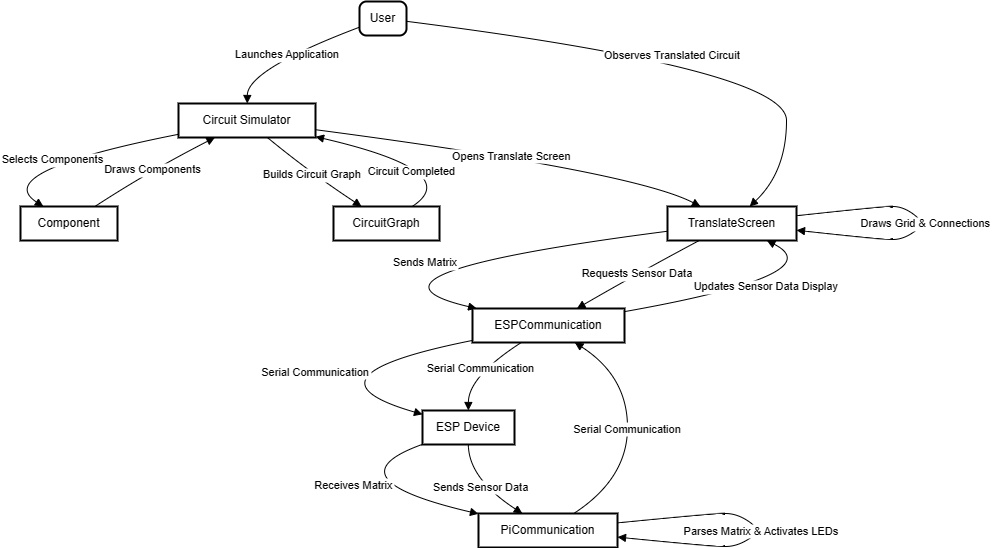

The diagram above was exported from draw.io. Its source (the exported page's mxGraphModel, read from the mxfile embedded in the PNG):
<mxGraphModel dx="4270" dy="1417" grid="1" gridSize="10" guides="1" tooltips="1" connect="1" arrows="1" fold="1" page="1" pageScale="1" pageWidth="850" pageHeight="1100" math="0" shadow="0">
  <root>
    <mxCell id="0" />
    <mxCell id="1" parent="0" />
    <mxCell id="zCBtCXKnuPjAM6SYyW3p-12" value="User" style="rounded=1;absoluteArcSize=1;arcSize=14;whiteSpace=wrap;strokeWidth=2;" vertex="1" parent="1">
      <mxGeometry x="-410" y="380" width="47" height="34" as="geometry" />
    </mxCell>
    <mxCell id="zCBtCXKnuPjAM6SYyW3p-13" value="Circuit Simulator" style="whiteSpace=wrap;strokeWidth=2;" vertex="1" parent="1">
      <mxGeometry x="-591" y="482" width="137" height="34" as="geometry" />
    </mxCell>
    <mxCell id="zCBtCXKnuPjAM6SYyW3p-14" value="Component" style="whiteSpace=wrap;strokeWidth=2;" vertex="1" parent="1">
      <mxGeometry x="-749" y="585" width="97" height="34" as="geometry" />
    </mxCell>
    <mxCell id="zCBtCXKnuPjAM6SYyW3p-15" value="CircuitGraph" style="whiteSpace=wrap;strokeWidth=2;" vertex="1" parent="1">
      <mxGeometry x="-436" y="585" width="106" height="34" as="geometry" />
    </mxCell>
    <mxCell id="zCBtCXKnuPjAM6SYyW3p-16" value="TranslateScreen" style="whiteSpace=wrap;strokeWidth=2;" vertex="1" parent="1">
      <mxGeometry x="-102" y="585" width="129" height="34" as="geometry" />
    </mxCell>
    <mxCell id="zCBtCXKnuPjAM6SYyW3p-17" value="ESPCommunication" style="whiteSpace=wrap;strokeWidth=2;" vertex="1" parent="1">
      <mxGeometry x="-297" y="687" width="152" height="34" as="geometry" />
    </mxCell>
    <mxCell id="zCBtCXKnuPjAM6SYyW3p-18" value="ESP Device" style="whiteSpace=wrap;strokeWidth=2;" vertex="1" parent="1">
      <mxGeometry x="-347" y="789" width="92" height="34" as="geometry" />
    </mxCell>
    <mxCell id="zCBtCXKnuPjAM6SYyW3p-19" value="PiCommunication" style="whiteSpace=wrap;strokeWidth=2;" vertex="1" parent="1">
      <mxGeometry x="-291" y="892" width="139" height="34" as="geometry" />
    </mxCell>
    <mxCell id="zCBtCXKnuPjAM6SYyW3p-20" value="Launches Application" style="curved=1;startArrow=none;endArrow=block;exitX=-0.002742402097012134;exitY=0.7569795579067995;entryX=0.501805883254448;entryY=0.009803996366613051;rounded=0;" edge="1" parent="1" source="zCBtCXKnuPjAM6SYyW3p-12" target="zCBtCXKnuPjAM6SYyW3p-13">
      <mxGeometry relative="1" as="geometry">
        <Array as="points">
          <mxPoint x="-522" y="448" />
        </Array>
      </mxGeometry>
    </mxCell>
    <mxCell id="zCBtCXKnuPjAM6SYyW3p-21" value="Selects Components" style="curved=1;startArrow=none;endArrow=block;exitX=0.0027372819663834397;exitY=0.9037875335489001;entryX=0.2306432526008259;entryY=-0.00980377197265625;rounded=0;" edge="1" parent="1" source="zCBtCXKnuPjAM6SYyW3p-13" target="zCBtCXKnuPjAM6SYyW3p-14">
      <mxGeometry relative="1" as="geometry">
        <Array as="points">
          <mxPoint x="-780" y="550" />
        </Array>
      </mxGeometry>
    </mxCell>
    <mxCell id="zCBtCXKnuPjAM6SYyW3p-22" value="Draws Components" style="curved=1;startArrow=none;endArrow=block;exitX=0.772269760346178;exitY=-0.00980377197265625;entryX=0.2658475637991182;entryY=1.0000001121969784;rounded=0;" edge="1" parent="1" source="zCBtCXKnuPjAM6SYyW3p-14" target="zCBtCXKnuPjAM6SYyW3p-13">
      <mxGeometry relative="1" as="geometry">
        <Array as="points">
          <mxPoint x="-621" y="550" />
        </Array>
      </mxGeometry>
    </mxCell>
    <mxCell id="zCBtCXKnuPjAM6SYyW3p-23" value="Builds Circuit Graph" style="curved=1;startArrow=none;endArrow=block;exitX=0.6487908806005933;exitY=1.0000001121969784;entryX=0.26013294360638894;entryY=-0.00980377197265625;rounded=0;" edge="1" parent="1" source="zCBtCXKnuPjAM6SYyW3p-13" target="zCBtCXKnuPjAM6SYyW3p-15">
      <mxGeometry relative="1" as="geometry">
        <Array as="points">
          <mxPoint x="-461" y="550" />
        </Array>
      </mxGeometry>
    </mxCell>
    <mxCell id="zCBtCXKnuPjAM6SYyW3p-24" value="Circuit Completed" style="curved=1;startArrow=none;endArrow=block;exitX=0.7468936567814722;exitY=-0.00980377197265625;entryX=1.0008744845425126;entryY=0.9768015683064327;rounded=0;" edge="1" parent="1" source="zCBtCXKnuPjAM6SYyW3p-15" target="zCBtCXKnuPjAM6SYyW3p-13">
      <mxGeometry x="0.0629" y="12" relative="1" as="geometry">
        <Array as="points">
          <mxPoint x="-304" y="550" />
        </Array>
        <mxPoint as="offset" />
      </mxGeometry>
    </mxCell>
    <mxCell id="zCBtCXKnuPjAM6SYyW3p-25" value="Opens Translate Screen" style="curved=1;startArrow=none;endArrow=block;exitX=1.0008744845425126;exitY=0.7710496192984614;entryX=0.25085595306298575;entryY=-0.00980377197265625;rounded=0;" edge="1" parent="1" source="zCBtCXKnuPjAM6SYyW3p-13" target="zCBtCXKnuPjAM6SYyW3p-16">
      <mxGeometry relative="1" as="geometry">
        <Array as="points">
          <mxPoint x="-136" y="550" />
        </Array>
      </mxGeometry>
    </mxCell>
    <mxCell id="zCBtCXKnuPjAM6SYyW3p-26" value="Draws Grid &amp; Connections" style="curved=1;startArrow=none;endArrow=block;exitX=1.0027859709983649;exitY=0.2720452525473007;entryX=1.0027859709983649;entryY=0.6985433193377522;rounded=0;" edge="1" parent="1" source="zCBtCXKnuPjAM6SYyW3p-16" target="zCBtCXKnuPjAM6SYyW3p-16">
      <mxGeometry relative="1" as="geometry">
        <Array as="points">
          <mxPoint x="113" y="585" />
          <mxPoint x="134" y="585" />
          <mxPoint x="156" y="602" />
          <mxPoint x="134" y="618" />
          <mxPoint x="113" y="618" />
        </Array>
      </mxGeometry>
    </mxCell>
    <mxCell id="zCBtCXKnuPjAM6SYyW3p-27" value="Sends Matrix" style="curved=1;startArrow=none;endArrow=block;exitX=0.000686527222625969;exitY=0.727747830096552;entryX=0.027391581497841037;entryY=2.2439395680147059e-7;rounded=0;" edge="1" parent="1" source="zCBtCXKnuPjAM6SYyW3p-16" target="zCBtCXKnuPjAM6SYyW3p-17">
      <mxGeometry relative="1" as="geometry">
        <Array as="points">
          <mxPoint x="-438" y="653" />
        </Array>
      </mxGeometry>
    </mxCell>
    <mxCell id="zCBtCXKnuPjAM6SYyW3p-28" value="Serial Communication" style="curved=1;startArrow=none;endArrow=block;exitX=-0.001289166902240954;exitY=0.940149829333281;entryX=-0.0031489082004712977;entryY=0.11131117008366853;rounded=0;" edge="1" parent="1" source="zCBtCXKnuPjAM6SYyW3p-17" target="zCBtCXKnuPjAM6SYyW3p-18">
      <mxGeometry relative="1" as="geometry">
        <Array as="points">
          <mxPoint x="-478" y="755" />
        </Array>
      </mxGeometry>
    </mxCell>
    <mxCell id="zCBtCXKnuPjAM6SYyW3p-29" value="Receives Matrix" style="curved=1;startArrow=none;endArrow=block;exitX=-0.0031489082004712977;exitY=0.9981868172656218;entryX=0.00023898117833857913;entryY=0.01076947691990092;rounded=0;" edge="1" parent="1" source="zCBtCXKnuPjAM6SYyW3p-18" target="zCBtCXKnuPjAM6SYyW3p-19">
      <mxGeometry relative="1" as="geometry">
        <Array as="points">
          <mxPoint x="-442" y="857" />
        </Array>
      </mxGeometry>
    </mxCell>
    <mxCell id="zCBtCXKnuPjAM6SYyW3p-30" value="Parses Matrix &amp; Activates LEDs" style="curved=1;startArrow=none;endArrow=block;exitX=1.0006886214661084;exitY=0.27744456414706065;entryX=1.0006886214661084;entryY=0.6931444565259058;rounded=0;" edge="1" parent="1" source="zCBtCXKnuPjAM6SYyW3p-19" target="zCBtCXKnuPjAM6SYyW3p-19">
      <mxGeometry relative="1" as="geometry">
        <Array as="points">
          <mxPoint x="-56" y="892" />
          <mxPoint x="-32" y="892" />
          <mxPoint x="-8" y="909" />
          <mxPoint x="-32" y="925" />
          <mxPoint x="-56" y="925" />
        </Array>
      </mxGeometry>
    </mxCell>
    <mxCell id="zCBtCXKnuPjAM6SYyW3p-31" value="Observes Translated Circuit" style="curved=1;startArrow=none;endArrow=block;exitX=1.0024659582909117;exitY=0.5832548319530266;entryX=0.6395078823796135;entryY=-0.00980377197265625;rounded=0;" edge="1" parent="1" source="zCBtCXKnuPjAM6SYyW3p-12" target="zCBtCXKnuPjAM6SYyW3p-16">
      <mxGeometry relative="1" as="geometry">
        <Array as="points">
          <mxPoint x="17" y="448" />
          <mxPoint x="17" y="550" />
        </Array>
      </mxGeometry>
    </mxCell>
    <mxCell id="zCBtCXKnuPjAM6SYyW3p-32" value="Requests Sensor Data" style="curved=1;startArrow=none;endArrow=block;exitX=0.25591507432238814;exitY=0.9803923438577091;entryX=0.6871066846361412;entryY=2.2439395680147059e-7;rounded=0;" edge="1" parent="1" source="zCBtCXKnuPjAM6SYyW3p-16" target="zCBtCXKnuPjAM6SYyW3p-17">
      <mxGeometry relative="1" as="geometry">
        <Array as="points">
          <mxPoint x="-134" y="653" />
        </Array>
      </mxGeometry>
    </mxCell>
    <mxCell id="zCBtCXKnuPjAM6SYyW3p-33" value="Serial Communication" style="curved=1;startArrow=none;endArrow=block;exitX=0.324635735858045;exitY=0.9901963402243221;entryX=0.4985494613647461;entryY=0.009804220760569853;rounded=0;" edge="1" parent="1" source="zCBtCXKnuPjAM6SYyW3p-17" target="zCBtCXKnuPjAM6SYyW3p-18">
      <mxGeometry relative="1" as="geometry">
        <Array as="points">
          <mxPoint x="-301" y="755" />
        </Array>
      </mxGeometry>
    </mxCell>
    <mxCell id="zCBtCXKnuPjAM6SYyW3p-34" value="Sends Sensor Data" style="curved=1;startArrow=none;endArrow=block;exitX=0.4985494613647461;exitY=1.0000003365909351;entryX=0.3118318838159917;entryY=-0.009803547578699449;rounded=0;" edge="1" parent="1" source="zCBtCXKnuPjAM6SYyW3p-18" target="zCBtCXKnuPjAM6SYyW3p-19">
      <mxGeometry relative="1" as="geometry">
        <Array as="points">
          <mxPoint x="-301" y="857" />
        </Array>
      </mxGeometry>
    </mxCell>
    <mxCell id="zCBtCXKnuPjAM6SYyW3p-35" value="Serial Communication" style="curved=1;startArrow=none;endArrow=block;exitX=0.6890957188284552;exitY=-0.009803547578699449;entryX=0.6696335849812848;entryY=0.9901963402243221;rounded=0;" edge="1" parent="1" source="zCBtCXKnuPjAM6SYyW3p-19" target="zCBtCXKnuPjAM6SYyW3p-17">
      <mxGeometry relative="1" as="geometry">
        <Array as="points">
          <mxPoint x="-142" y="857" />
          <mxPoint x="-142" y="755" />
        </Array>
      </mxGeometry>
    </mxCell>
    <mxCell id="zCBtCXKnuPjAM6SYyW3p-36" value="Updates Sensor Data Display" style="curved=1;startArrow=none;endArrow=block;exitX=0.9955584877415707;exitY=0.09546877439838146;entryX=0.7596614431633608;entryY=0.9803923438577091;rounded=0;" edge="1" parent="1" source="zCBtCXKnuPjAM6SYyW3p-17" target="zCBtCXKnuPjAM6SYyW3p-16">
      <mxGeometry relative="1" as="geometry">
        <Array as="points">
          <mxPoint x="64" y="653" />
        </Array>
      </mxGeometry>
    </mxCell>
  </root>
</mxGraphModel>